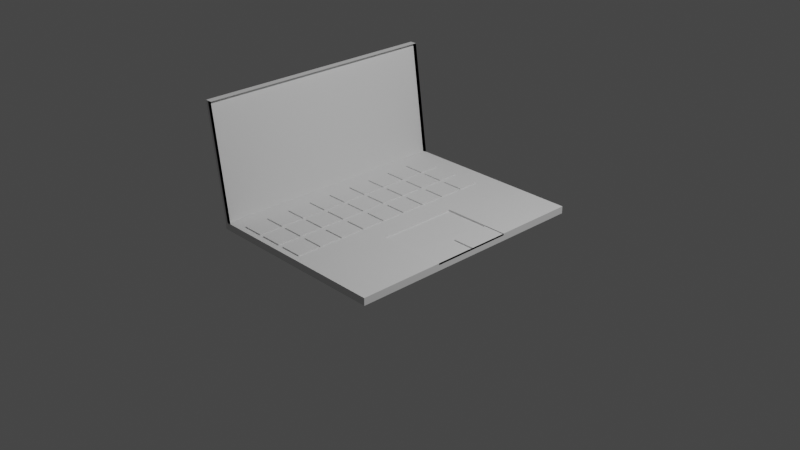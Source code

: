 # Source: zadatak.blend  (saved by Blender 3.0.42; exported with 4.5.12 LTS)
import bpy
from mathutils import Matrix  # noqa: F401  (used for matrix-valued properties, if any)

bpy.ops.wm.read_factory_settings(use_empty=True)
scene = bpy.context.scene
scene.name = 'Scene'

# ---- collections
col_collection = bpy.data.collections.new('Collection'); scene.collection.children.link(col_collection)

# ---- world
world_world = bpy.data.worlds.new('World'); scene.world = world_world
world_world.use_nodes = True; world_world.node_tree.nodes.clear()
_N = world_world.node_tree.nodes; _L = world_world.node_tree.links
n0 = _N.new('ShaderNodeOutputWorld'); n0.name = 'World Output'; n0.location = (300, 300)
n1 = _N.new('ShaderNodeBackground'); n1.name = 'Background'; n1.location = (10, 300)
n1.inputs[0].default_value = (0.05088, 0.05088, 0.05088, 1.0)
_L.new(n1.outputs[0], n0.inputs[0])
n0.is_active_output = True
world_world.color = (0.05088, 0.05088, 0.05088)
world_world.use_sun_shadow = False
world_world.sun_shadow_jitter_overblur = 0.0

# ---- cameras
cam_camera = bpy.data.cameras.new('Camera')
cam_camera.clip_end = 100.0
cam_camera.ortho_scale = 7.314

# ---- lights
light_light = bpy.data.lights.new('Light', 'POINT')
light_light.transmission_factor = 0.0
light_light.energy = 1000.0
light_light.shadow_soft_size = 0.1
light_light.shadow_maximum_resolution = 0.006
light_light.use_absolute_resolution = True

# ---- meshes
me_cube_025 = bpy.data.meshes.new('Cube.025')
me_cube_025.from_pydata([(-1.0, -1.0, -1.0), (-1.0, -1.0, 1.0), (-1.0, 1.0, -1.0), (-1.0, 1.0, 1.0), (1.0, -1.0, -1.0), (1.0, -1.0, 1.0), (1.0, 1.0, -1.0), (1.0, 1.0, 1.0), (-1.079, 1.0, -1.0), (-1.079, -1.0, -1.0), (-1.079, -1.0, 1.0), (-1.079, 1.0, 1.0), (-1.178, 1.0, -32.57), (-1.178, -1.0, -32.57), (-1.256, 1.0, -32.57), (-1.256, -1.0, -32.57), (-1.048, 1.0, -0.8266), (-1.048, -1.0, -0.8266), (-1.225, 1.0, -32.4), (-1.225, -1.0, -32.4), (1.0, -0.3169, -1.0), (1.0, 0.3396, -1.0), (0.2514, -0.3169, -1.0), (0.2516, 0.3395, -1.0), (0.2065, -0.3169, -1.0), (1.0, -0.3169, -0.5038), (1.0, 0.3396, -0.5038), (0.2514, -0.3169, -0.5038), (0.2516, 0.3395, -0.5038)], [], [(3, 2, 8, 11), (2, 3, 7, 6), (6, 7, 5, 4, 20, 21), (4, 5, 1, 0), (2, 6, 21, 23, 22, 24, 0), (7, 3, 1, 5), (9, 10, 11, 8), (0, 1, 10, 9), (1, 3, 11, 10), (8, 2, 12, 14), (12, 13, 15, 14), (9, 8, 14, 15), (0, 9, 15, 13), (13, 12, 18, 19), (16, 17, 19, 18), (0, 13, 19, 17), (12, 2, 16, 18), (2, 0, 17, 16), (0, 24, 22, 20, 4), (23, 21, 26, 28), (25, 27, 28, 26), (21, 20, 25, 26), (22, 23, 28, 27), (20, 22, 27, 25)])
_uv = me_cube_025.uv_layers.new(name='UVMap')
_uv.uv.foreach_set('vector', [0.625, 0.25, 0.375, 0.25, 0.375, 0.25, 0.625, 0.25, 0.375, 0.25, 0.625, 0.25, 0.625, 0.5, 0.375, 0.5, 0.375, 0.5, 0.625, 0.5, 0.625, 0.75, 0.375, 0.75, 0.375, 0.6646, 0.375, 0.5826, 0.375, 0.75, 0.625, 0.75, 0.625, 1.0, 0.375, 1.0, 0.125, 0.5, 0.375, 0.5, 0.375, 0.5826, 0.2814, 0.5826, 0.2814, 0.6646, 0.2758, 0.6646, 0.125, 0.75, 0.625, 0.5, 0.875, 0.5, 0.875, 0.75, 0.625, 0.75, 0.375, 0.0, 0.625, 0.0, 0.625, 0.25, 0.375, 0.25, 0.375, 1.0, 0.625, 1.0, 0.625, 1.0, 0.375, 1.0, 0.875, 0.75, 0.875, 0.5, 0.875, 0.5, 0.875, 0.75, 0.375, 0.25, 0.375, 0.25, 0.375, 0.25, 0.375, 0.25, 0.125, 0.5, 0.125, 0.75, 0.125, 0.75, 0.125, 0.5, 0.375, 0.0, 0.375, 0.25, 0.375, 0.25, 0.375, 0.0, 0.375, 1.0, 0.375, 1.0, 0.375, 1.0, 0.375, 1.0, 0.125, 0.75, 0.125, 0.5, 0.125, 0.5, 0.125, 0.75, 0.125, 0.5, 0.125, 0.75, 0.125, 0.75, 0.125, 0.5, 0.375, 1.0, 0.375, 1.0, 0.375, 1.0, 0.375, 1.0, 0.375, 0.25, 0.375, 0.25, 0.375, 0.25, 0.375, 0.25, 0.125, 0.5, 0.125, 0.75, 0.125, 0.75, 0.125, 0.5, 0.125, 0.75, 0.2758, 0.6646, 0.2814, 0.6646, 0.375, 0.6646, 0.375, 0.75, 0.2814, 0.5826, 0.375, 0.5826, 0.375, 0.5826, 0.2814, 0.5826, 0.375, 0.6646, 0.2814, 0.6646, 0.2814, 0.5826, 0.375, 0.5826, 0.375, 0.5826, 0.375, 0.6646, 0.375, 0.6646, 0.375, 0.5826, 0.2814, 0.6646, 0.2814, 0.5826, 0.2814, 0.5826, 0.2814, 0.6646, 0.375, 0.6646, 0.2814, 0.6646, 0.2814, 0.6646, 0.375, 0.6646])
me_cube_025.use_remesh_fix_poles = True
me_cube_025.use_remesh_preserve_attributes = False
me_cube_025.update()
me_cube_026 = bpy.data.meshes.new('Cube.026')
me_cube_026.from_pydata([(-1.0, -1.0, -1.0), (-1.0, -1.0, 1.0), (-1.0, 1.0, -1.0), (-1.0, 1.0, 1.0), (1.0, -1.0, -1.0), (1.0, -1.0, 1.0), (1.0, 1.0, -1.0), (1.0, 1.0, 1.0)], [], [(0, 1, 3, 2), (2, 3, 7, 6), (6, 7, 5, 4), (4, 5, 1, 0), (2, 6, 4, 0), (7, 3, 1, 5)])
_uv = me_cube_026.uv_layers.new(name='UVMap')
_uv.uv.foreach_set('vector', [0.375, 0.0, 0.625, 0.0, 0.625, 0.25, 0.375, 0.25, 0.375, 0.25, 0.625, 0.25, 0.625, 0.5, 0.375, 0.5, 0.375, 0.5, 0.625, 0.5, 0.625, 0.75, 0.375, 0.75, 0.375, 0.75, 0.625, 0.75, 0.625, 1.0, 0.375, 1.0, 0.125, 0.5, 0.375, 0.5, 0.375, 0.75, 0.125, 0.75, 0.625, 0.5, 0.875, 0.5, 0.875, 0.75, 0.625, 0.75])
me_cube_026.use_remesh_fix_poles = True
me_cube_026.use_remesh_preserve_attributes = False
me_cube_026.update()
me_cube_027 = bpy.data.meshes.new('Cube.027')
me_cube_027.from_pydata([(-1.0, -1.0, -1.0), (-1.0, -1.0, 1.0), (-1.0, 1.0, -1.0), (-1.0, 1.0, 1.0), (1.0, -1.0, -1.0), (1.0, -1.0, 1.0), (1.0, 1.0, -1.0), (1.0, 1.0, 1.0)], [], [(0, 1, 3, 2), (2, 3, 7, 6), (6, 7, 5, 4), (4, 5, 1, 0), (2, 6, 4, 0), (7, 3, 1, 5)])
_uv = me_cube_027.uv_layers.new(name='UVMap')
_uv.uv.foreach_set('vector', [0.375, 0.0, 0.625, 0.0, 0.625, 0.25, 0.375, 0.25, 0.375, 0.25, 0.625, 0.25, 0.625, 0.5, 0.375, 0.5, 0.375, 0.5, 0.625, 0.5, 0.625, 0.75, 0.375, 0.75, 0.375, 0.75, 0.625, 0.75, 0.625, 1.0, 0.375, 1.0, 0.125, 0.5, 0.375, 0.5, 0.375, 0.75, 0.125, 0.75, 0.625, 0.5, 0.875, 0.5, 0.875, 0.75, 0.625, 0.75])
me_cube_027.use_remesh_fix_poles = True
me_cube_027.use_remesh_preserve_attributes = False
me_cube_027.update()
me_cube_028 = bpy.data.meshes.new('Cube.028')
me_cube_028.from_pydata([(-1.0, -1.0, -1.0), (-1.0, -1.0, 1.0), (-1.0, 1.0, -1.0), (-1.0, 1.0, 1.0), (1.0, -1.0, -1.0), (1.0, -1.0, 1.0), (1.0, 1.0, -1.0), (1.0, 1.0, 1.0)], [], [(0, 1, 3, 2), (2, 3, 7, 6), (6, 7, 5, 4), (4, 5, 1, 0), (2, 6, 4, 0), (7, 3, 1, 5)])
_uv = me_cube_028.uv_layers.new(name='UVMap')
_uv.uv.foreach_set('vector', [0.375, 0.0, 0.625, 0.0, 0.625, 0.25, 0.375, 0.25, 0.375, 0.25, 0.625, 0.25, 0.625, 0.5, 0.375, 0.5, 0.375, 0.5, 0.625, 0.5, 0.625, 0.75, 0.375, 0.75, 0.375, 0.75, 0.625, 0.75, 0.625, 1.0, 0.375, 1.0, 0.125, 0.5, 0.375, 0.5, 0.375, 0.75, 0.125, 0.75, 0.625, 0.5, 0.875, 0.5, 0.875, 0.75, 0.625, 0.75])
me_cube_028.use_remesh_fix_poles = True
me_cube_028.use_remesh_preserve_attributes = False
me_cube_028.update()
me_cube_029 = bpy.data.meshes.new('Cube.029')
me_cube_029.from_pydata([(-1.0, -1.0, -1.0), (-1.0, -1.0, 1.0), (-1.0, 1.0, -1.0), (-1.0, 1.0, 1.0), (1.0, -1.0, -1.0), (1.0, -1.0, 1.0), (1.0, 1.0, -1.0), (1.0, 1.0, 1.0)], [], [(0, 1, 3, 2), (2, 3, 7, 6), (6, 7, 5, 4), (4, 5, 1, 0), (2, 6, 4, 0), (7, 3, 1, 5)])
_uv = me_cube_029.uv_layers.new(name='UVMap')
_uv.uv.foreach_set('vector', [0.375, 0.0, 0.625, 0.0, 0.625, 0.25, 0.375, 0.25, 0.375, 0.25, 0.625, 0.25, 0.625, 0.5, 0.375, 0.5, 0.375, 0.5, 0.625, 0.5, 0.625, 0.75, 0.375, 0.75, 0.375, 0.75, 0.625, 0.75, 0.625, 1.0, 0.375, 1.0, 0.125, 0.5, 0.375, 0.5, 0.375, 0.75, 0.125, 0.75, 0.625, 0.5, 0.875, 0.5, 0.875, 0.75, 0.625, 0.75])
me_cube_029.use_remesh_fix_poles = True
me_cube_029.use_remesh_preserve_attributes = False
me_cube_029.update()
me_cube_032 = bpy.data.meshes.new('Cube.032')
me_cube_032.from_pydata([(-1.0, -1.0, -1.0), (-1.0, -1.0, 1.0), (-1.0, 1.0, -1.0), (-1.0, 1.0, 1.0), (1.0, -1.0, -1.0), (1.0, -1.0, 1.0), (1.0, 1.0, -1.0), (1.0, 1.0, 1.0)], [], [(0, 1, 3, 2), (2, 3, 7, 6), (6, 7, 5, 4), (4, 5, 1, 0), (2, 6, 4, 0), (7, 3, 1, 5)])
_uv = me_cube_032.uv_layers.new(name='UVMap')
_uv.uv.foreach_set('vector', [0.375, 0.0, 0.625, 0.0, 0.625, 0.25, 0.375, 0.25, 0.375, 0.25, 0.625, 0.25, 0.625, 0.5, 0.375, 0.5, 0.375, 0.5, 0.625, 0.5, 0.625, 0.75, 0.375, 0.75, 0.375, 0.75, 0.625, 0.75, 0.625, 1.0, 0.375, 1.0, 0.125, 0.5, 0.375, 0.5, 0.375, 0.75, 0.125, 0.75, 0.625, 0.5, 0.875, 0.5, 0.875, 0.75, 0.625, 0.75])
me_cube_032.use_remesh_fix_poles = True
me_cube_032.use_remesh_preserve_attributes = False
me_cube_032.update()
me_cube_033 = bpy.data.meshes.new('Cube.033')
me_cube_033.from_pydata([(-1.0, -1.0, -1.0), (-1.0, -1.0, 1.0), (-1.0, 1.0, -1.0), (-1.0, 1.0, 1.0), (1.0, -1.0, -1.0), (1.0, -1.0, 1.0), (1.0, 1.0, -1.0), (1.0, 1.0, 1.0)], [], [(0, 1, 3, 2), (2, 3, 7, 6), (6, 7, 5, 4), (4, 5, 1, 0), (2, 6, 4, 0), (7, 3, 1, 5)])
_uv = me_cube_033.uv_layers.new(name='UVMap')
_uv.uv.foreach_set('vector', [0.375, 0.0, 0.625, 0.0, 0.625, 0.25, 0.375, 0.25, 0.375, 0.25, 0.625, 0.25, 0.625, 0.5, 0.375, 0.5, 0.375, 0.5, 0.625, 0.5, 0.625, 0.75, 0.375, 0.75, 0.375, 0.75, 0.625, 0.75, 0.625, 1.0, 0.375, 1.0, 0.125, 0.5, 0.375, 0.5, 0.375, 0.75, 0.125, 0.75, 0.625, 0.5, 0.875, 0.5, 0.875, 0.75, 0.625, 0.75])
me_cube_033.use_remesh_fix_poles = True
me_cube_033.use_remesh_preserve_attributes = False
me_cube_033.update()
me_cube_034 = bpy.data.meshes.new('Cube.034')
me_cube_034.from_pydata([(-1.0, -1.0, -1.0), (-1.0, -1.0, 1.0), (-1.0, 1.0, -1.0), (-1.0, 1.0, 1.0), (1.0, -1.0, -1.0), (1.0, -1.0, 1.0), (1.0, 1.0, -1.0), (1.0, 1.0, 1.0)], [], [(0, 1, 3, 2), (2, 3, 7, 6), (6, 7, 5, 4), (4, 5, 1, 0), (2, 6, 4, 0), (7, 3, 1, 5)])
_uv = me_cube_034.uv_layers.new(name='UVMap')
_uv.uv.foreach_set('vector', [0.375, 0.0, 0.625, 0.0, 0.625, 0.25, 0.375, 0.25, 0.375, 0.25, 0.625, 0.25, 0.625, 0.5, 0.375, 0.5, 0.375, 0.5, 0.625, 0.5, 0.625, 0.75, 0.375, 0.75, 0.375, 0.75, 0.625, 0.75, 0.625, 1.0, 0.375, 1.0, 0.125, 0.5, 0.375, 0.5, 0.375, 0.75, 0.125, 0.75, 0.625, 0.5, 0.875, 0.5, 0.875, 0.75, 0.625, 0.75])
me_cube_034.use_remesh_fix_poles = True
me_cube_034.use_remesh_preserve_attributes = False
me_cube_034.update()
me_cube_035 = bpy.data.meshes.new('Cube.035')
me_cube_035.from_pydata([(-1.0, -1.0, -1.0), (-1.0, -1.0, 1.0), (-1.0, 1.0, -1.0), (-1.0, 1.0, 1.0), (1.0, -1.0, -1.0), (1.0, -1.0, 1.0), (1.0, 1.0, -1.0), (1.0, 1.0, 1.0)], [], [(0, 1, 3, 2), (2, 3, 7, 6), (6, 7, 5, 4), (4, 5, 1, 0), (2, 6, 4, 0), (7, 3, 1, 5)])
_uv = me_cube_035.uv_layers.new(name='UVMap')
_uv.uv.foreach_set('vector', [0.375, 0.0, 0.625, 0.0, 0.625, 0.25, 0.375, 0.25, 0.375, 0.25, 0.625, 0.25, 0.625, 0.5, 0.375, 0.5, 0.375, 0.5, 0.625, 0.5, 0.625, 0.75, 0.375, 0.75, 0.375, 0.75, 0.625, 0.75, 0.625, 1.0, 0.375, 1.0, 0.125, 0.5, 0.375, 0.5, 0.375, 0.75, 0.125, 0.75, 0.625, 0.5, 0.875, 0.5, 0.875, 0.75, 0.625, 0.75])
me_cube_035.use_remesh_fix_poles = True
me_cube_035.use_remesh_preserve_attributes = False
me_cube_035.update()
me_cube_036 = bpy.data.meshes.new('Cube.036')
me_cube_036.from_pydata([(-1.0, -1.0, -1.0), (-1.0, -1.0, 1.0), (-1.0, 1.0, -1.0), (-1.0, 1.0, 1.0), (1.0, -1.0, -1.0), (1.0, -1.0, 1.0), (1.0, 1.0, -1.0), (1.0, 1.0, 1.0)], [], [(0, 1, 3, 2), (2, 3, 7, 6), (6, 7, 5, 4), (4, 5, 1, 0), (2, 6, 4, 0), (7, 3, 1, 5)])
_uv = me_cube_036.uv_layers.new(name='UVMap')
_uv.uv.foreach_set('vector', [0.375, 0.0, 0.625, 0.0, 0.625, 0.25, 0.375, 0.25, 0.375, 0.25, 0.625, 0.25, 0.625, 0.5, 0.375, 0.5, 0.375, 0.5, 0.625, 0.5, 0.625, 0.75, 0.375, 0.75, 0.375, 0.75, 0.625, 0.75, 0.625, 1.0, 0.375, 1.0, 0.125, 0.5, 0.375, 0.5, 0.375, 0.75, 0.125, 0.75, 0.625, 0.5, 0.875, 0.5, 0.875, 0.75, 0.625, 0.75])
me_cube_036.use_remesh_fix_poles = True
me_cube_036.use_remesh_preserve_attributes = False
me_cube_036.update()
me_cube_037 = bpy.data.meshes.new('Cube.037')
me_cube_037.from_pydata([(-1.0, -1.0, -1.0), (-1.0, -1.0, 1.0), (-1.0, 1.0, -1.0), (-1.0, 1.0, 1.0), (1.0, -1.0, -1.0), (1.0, -1.0, 1.0), (1.0, 1.0, -1.0), (1.0, 1.0, 1.0)], [], [(0, 1, 3, 2), (2, 3, 7, 6), (6, 7, 5, 4), (4, 5, 1, 0), (2, 6, 4, 0), (7, 3, 1, 5)])
_uv = me_cube_037.uv_layers.new(name='UVMap')
_uv.uv.foreach_set('vector', [0.375, 0.0, 0.625, 0.0, 0.625, 0.25, 0.375, 0.25, 0.375, 0.25, 0.625, 0.25, 0.625, 0.5, 0.375, 0.5, 0.375, 0.5, 0.625, 0.5, 0.625, 0.75, 0.375, 0.75, 0.375, 0.75, 0.625, 0.75, 0.625, 1.0, 0.375, 1.0, 0.125, 0.5, 0.375, 0.5, 0.375, 0.75, 0.125, 0.75, 0.625, 0.5, 0.875, 0.5, 0.875, 0.75, 0.625, 0.75])
me_cube_037.use_remesh_fix_poles = True
me_cube_037.use_remesh_preserve_attributes = False
me_cube_037.update()
me_cube_038 = bpy.data.meshes.new('Cube.038')
me_cube_038.from_pydata([(-1.0, -1.0, -1.0), (-1.0, -1.0, 1.0), (-1.0, 1.0, -1.0), (-1.0, 1.0, 1.0), (1.0, -1.0, -1.0), (1.0, -1.0, 1.0), (1.0, 1.0, -1.0), (1.0, 1.0, 1.0)], [], [(0, 1, 3, 2), (2, 3, 7, 6), (6, 7, 5, 4), (4, 5, 1, 0), (2, 6, 4, 0), (7, 3, 1, 5)])
_uv = me_cube_038.uv_layers.new(name='UVMap')
_uv.uv.foreach_set('vector', [0.375, 0.0, 0.625, 0.0, 0.625, 0.25, 0.375, 0.25, 0.375, 0.25, 0.625, 0.25, 0.625, 0.5, 0.375, 0.5, 0.375, 0.5, 0.625, 0.5, 0.625, 0.75, 0.375, 0.75, 0.375, 0.75, 0.625, 0.75, 0.625, 1.0, 0.375, 1.0, 0.125, 0.5, 0.375, 0.5, 0.375, 0.75, 0.125, 0.75, 0.625, 0.5, 0.875, 0.5, 0.875, 0.75, 0.625, 0.75])
me_cube_038.use_remesh_fix_poles = True
me_cube_038.use_remesh_preserve_attributes = False
me_cube_038.update()
me_cube_039 = bpy.data.meshes.new('Cube.039')
me_cube_039.from_pydata([(-1.0, -1.0, -1.0), (-1.0, -1.0, 1.0), (-1.0, 1.0, -1.0), (-1.0, 1.0, 1.0), (1.0, -1.0, -1.0), (1.0, -1.0, 1.0), (1.0, 1.0, -1.0), (1.0, 1.0, 1.0)], [], [(0, 1, 3, 2), (2, 3, 7, 6), (6, 7, 5, 4), (4, 5, 1, 0), (2, 6, 4, 0), (7, 3, 1, 5)])
_uv = me_cube_039.uv_layers.new(name='UVMap')
_uv.uv.foreach_set('vector', [0.375, 0.0, 0.625, 0.0, 0.625, 0.25, 0.375, 0.25, 0.375, 0.25, 0.625, 0.25, 0.625, 0.5, 0.375, 0.5, 0.375, 0.5, 0.625, 0.5, 0.625, 0.75, 0.375, 0.75, 0.375, 0.75, 0.625, 0.75, 0.625, 1.0, 0.375, 1.0, 0.125, 0.5, 0.375, 0.5, 0.375, 0.75, 0.125, 0.75, 0.625, 0.5, 0.875, 0.5, 0.875, 0.75, 0.625, 0.75])
me_cube_039.use_remesh_fix_poles = True
me_cube_039.use_remesh_preserve_attributes = False
me_cube_039.update()
me_cube_040 = bpy.data.meshes.new('Cube.040')
me_cube_040.from_pydata([(-1.0, -1.0, -1.0), (-1.0, -1.0, 1.0), (-1.0, 1.0, -1.0), (-1.0, 1.0, 1.0), (1.0, -1.0, -1.0), (1.0, -1.0, 1.0), (1.0, 1.0, -1.0), (1.0, 1.0, 1.0)], [], [(0, 1, 3, 2), (2, 3, 7, 6), (6, 7, 5, 4), (4, 5, 1, 0), (2, 6, 4, 0), (7, 3, 1, 5)])
_uv = me_cube_040.uv_layers.new(name='UVMap')
_uv.uv.foreach_set('vector', [0.375, 0.0, 0.625, 0.0, 0.625, 0.25, 0.375, 0.25, 0.375, 0.25, 0.625, 0.25, 0.625, 0.5, 0.375, 0.5, 0.375, 0.5, 0.625, 0.5, 0.625, 0.75, 0.375, 0.75, 0.375, 0.75, 0.625, 0.75, 0.625, 1.0, 0.375, 1.0, 0.125, 0.5, 0.375, 0.5, 0.375, 0.75, 0.125, 0.75, 0.625, 0.5, 0.875, 0.5, 0.875, 0.75, 0.625, 0.75])
me_cube_040.use_remesh_fix_poles = True
me_cube_040.use_remesh_preserve_attributes = False
me_cube_040.update()
me_cube_041 = bpy.data.meshes.new('Cube.041')
me_cube_041.from_pydata([(-1.0, -1.0, -1.0), (-1.0, -1.0, 1.0), (-1.0, 1.0, -1.0), (-1.0, 1.0, 1.0), (1.0, -1.0, -1.0), (1.0, -1.0, 1.0), (1.0, 1.0, -1.0), (1.0, 1.0, 1.0)], [], [(0, 1, 3, 2), (2, 3, 7, 6), (6, 7, 5, 4), (4, 5, 1, 0), (2, 6, 4, 0), (7, 3, 1, 5)])
_uv = me_cube_041.uv_layers.new(name='UVMap')
_uv.uv.foreach_set('vector', [0.375, 0.0, 0.625, 0.0, 0.625, 0.25, 0.375, 0.25, 0.375, 0.25, 0.625, 0.25, 0.625, 0.5, 0.375, 0.5, 0.375, 0.5, 0.625, 0.5, 0.625, 0.75, 0.375, 0.75, 0.375, 0.75, 0.625, 0.75, 0.625, 1.0, 0.375, 1.0, 0.125, 0.5, 0.375, 0.5, 0.375, 0.75, 0.125, 0.75, 0.625, 0.5, 0.875, 0.5, 0.875, 0.75, 0.625, 0.75])
me_cube_041.use_remesh_fix_poles = True
me_cube_041.use_remesh_preserve_attributes = False
me_cube_041.update()
me_cube_042 = bpy.data.meshes.new('Cube.042')
me_cube_042.from_pydata([(-1.0, -1.0, -1.0), (-1.0, -1.0, 1.0), (-1.0, 1.0, -1.0), (-1.0, 1.0, 1.0), (1.0, -1.0, -1.0), (1.0, -1.0, 1.0), (1.0, 1.0, -1.0), (1.0, 1.0, 1.0)], [], [(0, 1, 3, 2), (2, 3, 7, 6), (6, 7, 5, 4), (4, 5, 1, 0), (2, 6, 4, 0), (7, 3, 1, 5)])
_uv = me_cube_042.uv_layers.new(name='UVMap')
_uv.uv.foreach_set('vector', [0.375, 0.0, 0.625, 0.0, 0.625, 0.25, 0.375, 0.25, 0.375, 0.25, 0.625, 0.25, 0.625, 0.5, 0.375, 0.5, 0.375, 0.5, 0.625, 0.5, 0.625, 0.75, 0.375, 0.75, 0.375, 0.75, 0.625, 0.75, 0.625, 1.0, 0.375, 1.0, 0.125, 0.5, 0.375, 0.5, 0.375, 0.75, 0.125, 0.75, 0.625, 0.5, 0.875, 0.5, 0.875, 0.75, 0.625, 0.75])
me_cube_042.use_remesh_fix_poles = True
me_cube_042.use_remesh_preserve_attributes = False
me_cube_042.update()
me_cube_043 = bpy.data.meshes.new('Cube.043')
me_cube_043.from_pydata([(-1.0, -1.0, -1.0), (-1.0, -1.0, 1.0), (-1.0, 1.0, -1.0), (-1.0, 1.0, 1.0), (1.0, -1.0, -1.0), (1.0, -1.0, 1.0), (1.0, 1.0, -1.0), (1.0, 1.0, 1.0)], [], [(0, 1, 3, 2), (2, 3, 7, 6), (6, 7, 5, 4), (4, 5, 1, 0), (2, 6, 4, 0), (7, 3, 1, 5)])
_uv = me_cube_043.uv_layers.new(name='UVMap')
_uv.uv.foreach_set('vector', [0.375, 0.0, 0.625, 0.0, 0.625, 0.25, 0.375, 0.25, 0.375, 0.25, 0.625, 0.25, 0.625, 0.5, 0.375, 0.5, 0.375, 0.5, 0.625, 0.5, 0.625, 0.75, 0.375, 0.75, 0.375, 0.75, 0.625, 0.75, 0.625, 1.0, 0.375, 1.0, 0.125, 0.5, 0.375, 0.5, 0.375, 0.75, 0.125, 0.75, 0.625, 0.5, 0.875, 0.5, 0.875, 0.75, 0.625, 0.75])
me_cube_043.use_remesh_fix_poles = True
me_cube_043.use_remesh_preserve_attributes = False
me_cube_043.update()
me_cube_044 = bpy.data.meshes.new('Cube.044')
me_cube_044.from_pydata([(-1.0, -1.0, -1.0), (-1.0, -1.0, 1.0), (-1.0, 1.0, -1.0), (-1.0, 1.0, 1.0), (1.0, -1.0, -1.0), (1.0, -1.0, 1.0), (1.0, 1.0, -1.0), (1.0, 1.0, 1.0)], [], [(0, 1, 3, 2), (2, 3, 7, 6), (6, 7, 5, 4), (4, 5, 1, 0), (2, 6, 4, 0), (7, 3, 1, 5)])
_uv = me_cube_044.uv_layers.new(name='UVMap')
_uv.uv.foreach_set('vector', [0.375, 0.0, 0.625, 0.0, 0.625, 0.25, 0.375, 0.25, 0.375, 0.25, 0.625, 0.25, 0.625, 0.5, 0.375, 0.5, 0.375, 0.5, 0.625, 0.5, 0.625, 0.75, 0.375, 0.75, 0.375, 0.75, 0.625, 0.75, 0.625, 1.0, 0.375, 1.0, 0.125, 0.5, 0.375, 0.5, 0.375, 0.75, 0.125, 0.75, 0.625, 0.5, 0.875, 0.5, 0.875, 0.75, 0.625, 0.75])
me_cube_044.use_remesh_fix_poles = True
me_cube_044.use_remesh_preserve_attributes = False
me_cube_044.update()
me_cube_045 = bpy.data.meshes.new('Cube.045')
me_cube_045.from_pydata([(-1.0, -1.0, -1.0), (-1.0, -1.0, 1.0), (-1.0, 1.0, -1.0), (-1.0, 1.0, 1.0), (1.0, -1.0, -1.0), (1.0, -1.0, 1.0), (1.0, 1.0, -1.0), (1.0, 1.0, 1.0)], [], [(0, 1, 3, 2), (2, 3, 7, 6), (6, 7, 5, 4), (4, 5, 1, 0), (2, 6, 4, 0), (7, 3, 1, 5)])
_uv = me_cube_045.uv_layers.new(name='UVMap')
_uv.uv.foreach_set('vector', [0.375, 0.0, 0.625, 0.0, 0.625, 0.25, 0.375, 0.25, 0.375, 0.25, 0.625, 0.25, 0.625, 0.5, 0.375, 0.5, 0.375, 0.5, 0.625, 0.5, 0.625, 0.75, 0.375, 0.75, 0.375, 0.75, 0.625, 0.75, 0.625, 1.0, 0.375, 1.0, 0.125, 0.5, 0.375, 0.5, 0.375, 0.75, 0.125, 0.75, 0.625, 0.5, 0.875, 0.5, 0.875, 0.75, 0.625, 0.75])
me_cube_045.use_remesh_fix_poles = True
me_cube_045.use_remesh_preserve_attributes = False
me_cube_045.update()
me_cube_046 = bpy.data.meshes.new('Cube.046')
me_cube_046.from_pydata([(-1.0, -1.0, -1.0), (-1.0, -1.0, 1.0), (-1.0, 1.0, -1.0), (-1.0, 1.0, 1.0), (1.0, -1.0, -1.0), (1.0, -1.0, 1.0), (1.0, 1.0, -1.0), (1.0, 1.0, 1.0)], [], [(0, 1, 3, 2), (2, 3, 7, 6), (6, 7, 5, 4), (4, 5, 1, 0), (2, 6, 4, 0), (7, 3, 1, 5)])
_uv = me_cube_046.uv_layers.new(name='UVMap')
_uv.uv.foreach_set('vector', [0.375, 0.0, 0.625, 0.0, 0.625, 0.25, 0.375, 0.25, 0.375, 0.25, 0.625, 0.25, 0.625, 0.5, 0.375, 0.5, 0.375, 0.5, 0.625, 0.5, 0.625, 0.75, 0.375, 0.75, 0.375, 0.75, 0.625, 0.75, 0.625, 1.0, 0.375, 1.0, 0.125, 0.5, 0.375, 0.5, 0.375, 0.75, 0.125, 0.75, 0.625, 0.5, 0.875, 0.5, 0.875, 0.75, 0.625, 0.75])
me_cube_046.use_remesh_fix_poles = True
me_cube_046.use_remesh_preserve_attributes = False
me_cube_046.update()
me_cube_047 = bpy.data.meshes.new('Cube.047')
me_cube_047.from_pydata([(-1.0, -1.0, -1.0), (-1.0, -1.0, 1.0), (-1.0, 1.0, -1.0), (-1.0, 1.0, 1.0), (1.0, -1.0, -1.0), (1.0, -1.0, 1.0), (1.0, 1.0, -1.0), (1.0, 1.0, 1.0)], [], [(0, 1, 3, 2), (2, 3, 7, 6), (6, 7, 5, 4), (4, 5, 1, 0), (2, 6, 4, 0), (7, 3, 1, 5)])
_uv = me_cube_047.uv_layers.new(name='UVMap')
_uv.uv.foreach_set('vector', [0.375, 0.0, 0.625, 0.0, 0.625, 0.25, 0.375, 0.25, 0.375, 0.25, 0.625, 0.25, 0.625, 0.5, 0.375, 0.5, 0.375, 0.5, 0.625, 0.5, 0.625, 0.75, 0.375, 0.75, 0.375, 0.75, 0.625, 0.75, 0.625, 1.0, 0.375, 1.0, 0.125, 0.5, 0.375, 0.5, 0.375, 0.75, 0.125, 0.75, 0.625, 0.5, 0.875, 0.5, 0.875, 0.75, 0.625, 0.75])
me_cube_047.use_remesh_fix_poles = True
me_cube_047.use_remesh_preserve_attributes = False
me_cube_047.update()
me_cube_048 = bpy.data.meshes.new('Cube.048')
me_cube_048.from_pydata([(-1.0, -1.0, -1.0), (-1.0, -1.0, 1.0), (-1.0, 1.0, -1.0), (-1.0, 1.0, 1.0), (1.0, -1.0, -1.0), (1.0, -1.0, 1.0), (1.0, 1.0, -1.0), (1.0, 1.0, 1.0)], [], [(0, 1, 3, 2), (2, 3, 7, 6), (6, 7, 5, 4), (4, 5, 1, 0), (2, 6, 4, 0), (7, 3, 1, 5)])
_uv = me_cube_048.uv_layers.new(name='UVMap')
_uv.uv.foreach_set('vector', [0.375, 0.0, 0.625, 0.0, 0.625, 0.25, 0.375, 0.25, 0.375, 0.25, 0.625, 0.25, 0.625, 0.5, 0.375, 0.5, 0.375, 0.5, 0.625, 0.5, 0.625, 0.75, 0.375, 0.75, 0.375, 0.75, 0.625, 0.75, 0.625, 1.0, 0.375, 1.0, 0.125, 0.5, 0.375, 0.5, 0.375, 0.75, 0.125, 0.75, 0.625, 0.5, 0.875, 0.5, 0.875, 0.75, 0.625, 0.75])
me_cube_048.use_remesh_fix_poles = True
me_cube_048.use_remesh_preserve_attributes = False
me_cube_048.update()
me_cube_049 = bpy.data.meshes.new('Cube.049')
me_cube_049.from_pydata([(-1.0, -1.0, -1.0), (-1.0, -1.0, 1.0), (-1.0, 1.0, -1.0), (-1.0, 1.0, 1.0), (1.0, -1.0, -1.0), (1.0, -1.0, 1.0), (1.0, 1.0, -1.0), (1.0, 1.0, 1.0)], [], [(0, 1, 3, 2), (2, 3, 7, 6), (6, 7, 5, 4), (4, 5, 1, 0), (2, 6, 4, 0), (7, 3, 1, 5)])
_uv = me_cube_049.uv_layers.new(name='UVMap')
_uv.uv.foreach_set('vector', [0.375, 0.0, 0.625, 0.0, 0.625, 0.25, 0.375, 0.25, 0.375, 0.25, 0.625, 0.25, 0.625, 0.5, 0.375, 0.5, 0.375, 0.5, 0.625, 0.5, 0.625, 0.75, 0.375, 0.75, 0.375, 0.75, 0.625, 0.75, 0.625, 1.0, 0.375, 1.0, 0.125, 0.5, 0.375, 0.5, 0.375, 0.75, 0.125, 0.75, 0.625, 0.5, 0.875, 0.5, 0.875, 0.75, 0.625, 0.75])
me_cube_049.use_remesh_fix_poles = True
me_cube_049.use_remesh_preserve_attributes = False
me_cube_049.update()
me_cube_050 = bpy.data.meshes.new('Cube.050')
me_cube_050.from_pydata([(-1.0, -1.0, -1.0), (-1.0, -1.0, 1.0), (-1.0, 1.0, -1.0), (-1.0, 1.0, 1.0), (1.0, -1.0, -1.0), (1.0, -1.0, 1.0), (1.0, 1.0, -1.0), (1.0, 1.0, 1.0)], [], [(0, 1, 3, 2), (2, 3, 7, 6), (6, 7, 5, 4), (4, 5, 1, 0), (2, 6, 4, 0), (7, 3, 1, 5)])
_uv = me_cube_050.uv_layers.new(name='UVMap')
_uv.uv.foreach_set('vector', [0.375, 0.0, 0.625, 0.0, 0.625, 0.25, 0.375, 0.25, 0.375, 0.25, 0.625, 0.25, 0.625, 0.5, 0.375, 0.5, 0.375, 0.5, 0.625, 0.5, 0.625, 0.75, 0.375, 0.75, 0.375, 0.75, 0.625, 0.75, 0.625, 1.0, 0.375, 1.0, 0.125, 0.5, 0.375, 0.5, 0.375, 0.75, 0.125, 0.75, 0.625, 0.5, 0.875, 0.5, 0.875, 0.75, 0.625, 0.75])
me_cube_050.use_remesh_fix_poles = True
me_cube_050.use_remesh_preserve_attributes = False
me_cube_050.update()
me_cube_051 = bpy.data.meshes.new('Cube.051')
me_cube_051.from_pydata([(-1.0, -1.0, -1.0), (-1.0, -1.0, 1.0), (-1.0, 1.0, -1.0), (-1.0, 1.0, 1.0), (1.0, -1.0, -1.0), (1.0, -1.0, 1.0), (1.0, 1.0, -1.0), (1.0, 1.0, 1.0)], [], [(0, 1, 3, 2), (2, 3, 7, 6), (6, 7, 5, 4), (4, 5, 1, 0), (2, 6, 4, 0), (7, 3, 1, 5)])
_uv = me_cube_051.uv_layers.new(name='UVMap')
_uv.uv.foreach_set('vector', [0.375, 0.0, 0.625, 0.0, 0.625, 0.25, 0.375, 0.25, 0.375, 0.25, 0.625, 0.25, 0.625, 0.5, 0.375, 0.5, 0.375, 0.5, 0.625, 0.5, 0.625, 0.75, 0.375, 0.75, 0.375, 0.75, 0.625, 0.75, 0.625, 1.0, 0.375, 1.0, 0.125, 0.5, 0.375, 0.5, 0.375, 0.75, 0.125, 0.75, 0.625, 0.5, 0.875, 0.5, 0.875, 0.75, 0.625, 0.75])
me_cube_051.use_remesh_fix_poles = True
me_cube_051.use_remesh_preserve_attributes = False
me_cube_051.update()
me_cube_052 = bpy.data.meshes.new('Cube.052')
me_cube_052.from_pydata([(-1.0, -1.0, -1.0), (-1.0, -1.0, 1.0), (-1.0, 1.0, -1.0), (-1.0, 1.0, 1.0), (1.0, -1.0, -1.0), (1.0, -1.0, 1.0), (1.0, 1.0, -1.0), (1.0, 1.0, 1.0)], [], [(0, 1, 3, 2), (2, 3, 7, 6), (6, 7, 5, 4), (4, 5, 1, 0), (2, 6, 4, 0), (7, 3, 1, 5)])
_uv = me_cube_052.uv_layers.new(name='UVMap')
_uv.uv.foreach_set('vector', [0.375, 0.0, 0.625, 0.0, 0.625, 0.25, 0.375, 0.25, 0.375, 0.25, 0.625, 0.25, 0.625, 0.5, 0.375, 0.5, 0.375, 0.5, 0.625, 0.5, 0.625, 0.75, 0.375, 0.75, 0.375, 0.75, 0.625, 0.75, 0.625, 1.0, 0.375, 1.0, 0.125, 0.5, 0.375, 0.5, 0.375, 0.75, 0.125, 0.75, 0.625, 0.5, 0.875, 0.5, 0.875, 0.75, 0.625, 0.75])
me_cube_052.use_remesh_fix_poles = True
me_cube_052.use_remesh_preserve_attributes = False
me_cube_052.update()
me_cube_053 = bpy.data.meshes.new('Cube.053')
me_cube_053.from_pydata([(-1.0, -1.0, -1.0), (-1.0, -1.0, 1.0), (-1.0, 1.0, -1.0), (-1.0, 1.0, 1.0), (1.0, -1.0, -1.0), (1.0, -1.0, 1.0), (1.0, 1.0, -1.0), (1.0, 1.0, 1.0)], [], [(0, 1, 3, 2), (2, 3, 7, 6), (6, 7, 5, 4), (4, 5, 1, 0), (2, 6, 4, 0), (7, 3, 1, 5)])
_uv = me_cube_053.uv_layers.new(name='UVMap')
_uv.uv.foreach_set('vector', [0.375, 0.0, 0.625, 0.0, 0.625, 0.25, 0.375, 0.25, 0.375, 0.25, 0.625, 0.25, 0.625, 0.5, 0.375, 0.5, 0.375, 0.5, 0.625, 0.5, 0.625, 0.75, 0.375, 0.75, 0.375, 0.75, 0.625, 0.75, 0.625, 1.0, 0.375, 1.0, 0.125, 0.5, 0.375, 0.5, 0.375, 0.75, 0.125, 0.75, 0.625, 0.5, 0.875, 0.5, 0.875, 0.75, 0.625, 0.75])
me_cube_053.use_remesh_fix_poles = True
me_cube_053.use_remesh_preserve_attributes = False
me_cube_053.update()
me_cube_054 = bpy.data.meshes.new('Cube.054')
me_cube_054.from_pydata([(-1.0, -1.0, -1.0), (-1.0, -1.0, 1.0), (-1.0, 1.0, -1.0), (-1.0, 1.0, 1.0), (1.0, -1.0, -1.0), (1.0, -1.0, 1.0), (1.0, 1.0, -1.0), (1.0, 1.0, 1.0)], [], [(0, 1, 3, 2), (2, 3, 7, 6), (6, 7, 5, 4), (4, 5, 1, 0), (2, 6, 4, 0), (7, 3, 1, 5)])
_uv = me_cube_054.uv_layers.new(name='UVMap')
_uv.uv.foreach_set('vector', [0.375, 0.0, 0.625, 0.0, 0.625, 0.25, 0.375, 0.25, 0.375, 0.25, 0.625, 0.25, 0.625, 0.5, 0.375, 0.5, 0.375, 0.5, 0.625, 0.5, 0.625, 0.75, 0.375, 0.75, 0.375, 0.75, 0.625, 0.75, 0.625, 1.0, 0.375, 1.0, 0.125, 0.5, 0.375, 0.5, 0.375, 0.75, 0.125, 0.75, 0.625, 0.5, 0.875, 0.5, 0.875, 0.75, 0.625, 0.75])
me_cube_054.use_remesh_fix_poles = True
me_cube_054.use_remesh_preserve_attributes = False
me_cube_054.update()
me_cube_055 = bpy.data.meshes.new('Cube.055')
me_cube_055.from_pydata([(-1.0, -1.0, -1.0), (-1.0, -1.0, 1.0), (-1.0, 1.0, -1.0), (-1.0, 1.0, 1.0), (1.0, -1.0, -1.0), (1.0, -1.0, 1.0), (1.0, 1.0, -1.0), (1.0, 1.0, 1.0)], [], [(0, 1, 3, 2), (2, 3, 7, 6), (6, 7, 5, 4), (4, 5, 1, 0), (2, 6, 4, 0), (7, 3, 1, 5)])
_uv = me_cube_055.uv_layers.new(name='UVMap')
_uv.uv.foreach_set('vector', [0.375, 0.0, 0.625, 0.0, 0.625, 0.25, 0.375, 0.25, 0.375, 0.25, 0.625, 0.25, 0.625, 0.5, 0.375, 0.5, 0.375, 0.5, 0.625, 0.5, 0.625, 0.75, 0.375, 0.75, 0.375, 0.75, 0.625, 0.75, 0.625, 1.0, 0.375, 1.0, 0.125, 0.5, 0.375, 0.5, 0.375, 0.75, 0.125, 0.75, 0.625, 0.5, 0.875, 0.5, 0.875, 0.75, 0.625, 0.75])
me_cube_055.use_remesh_fix_poles = True
me_cube_055.use_remesh_preserve_attributes = False
me_cube_055.update()
me_cube_056 = bpy.data.meshes.new('Cube.056')
me_cube_056.from_pydata([(-1.0, -1.0, -1.0), (-1.0, -1.0, 1.0), (-1.0, 1.0, -1.0), (-1.0, 1.0, 1.0), (1.0, -1.0, -1.0), (1.0, -1.0, 1.0), (1.0, 1.0, -1.0), (1.0, 1.0, 1.0)], [], [(0, 1, 3, 2), (2, 3, 7, 6), (6, 7, 5, 4), (4, 5, 1, 0), (2, 6, 4, 0), (7, 3, 1, 5)])
_uv = me_cube_056.uv_layers.new(name='UVMap')
_uv.uv.foreach_set('vector', [0.375, 0.0, 0.625, 0.0, 0.625, 0.25, 0.375, 0.25, 0.375, 0.25, 0.625, 0.25, 0.625, 0.5, 0.375, 0.5, 0.375, 0.5, 0.625, 0.5, 0.625, 0.75, 0.375, 0.75, 0.375, 0.75, 0.625, 0.75, 0.625, 1.0, 0.375, 1.0, 0.125, 0.5, 0.375, 0.5, 0.375, 0.75, 0.125, 0.75, 0.625, 0.5, 0.875, 0.5, 0.875, 0.75, 0.625, 0.75])
me_cube_056.use_remesh_fix_poles = True
me_cube_056.use_remesh_preserve_attributes = False
me_cube_056.update()

# ---- objects
ob_light = bpy.data.objects.new('Light', light_light)
ob_camera = bpy.data.objects.new('Camera', cam_camera)
ob_cube = bpy.data.objects.new('Cube', me_cube_025)
ob_cube_001 = bpy.data.objects.new('Cube.001', me_cube_026)
ob_cube_002 = bpy.data.objects.new('Cube.002', me_cube_027)
ob_cube_003 = bpy.data.objects.new('Cube.003', me_cube_028)
ob_cube_004 = bpy.data.objects.new('Cube.004', me_cube_029)
ob_cube_005 = bpy.data.objects.new('Cube.005', me_cube_032)
ob_cube_006 = bpy.data.objects.new('Cube.006', me_cube_033)
ob_cube_007 = bpy.data.objects.new('Cube.007', me_cube_034)
ob_cube_008 = bpy.data.objects.new('Cube.008', me_cube_035)
ob_cube_009 = bpy.data.objects.new('Cube.009', me_cube_036)
ob_cube_010 = bpy.data.objects.new('Cube.010', me_cube_037)
ob_cube_011 = bpy.data.objects.new('Cube.011', me_cube_038)
ob_cube_012 = bpy.data.objects.new('Cube.012', me_cube_039)
ob_cube_013 = bpy.data.objects.new('Cube.013', me_cube_040)
ob_cube_014 = bpy.data.objects.new('Cube.014', me_cube_041)
ob_cube_015 = bpy.data.objects.new('Cube.015', me_cube_042)
ob_cube_016 = bpy.data.objects.new('Cube.016', me_cube_043)
ob_cube_017 = bpy.data.objects.new('Cube.017', me_cube_044)
ob_cube_018 = bpy.data.objects.new('Cube.018', me_cube_045)
ob_cube_019 = bpy.data.objects.new('Cube.019', me_cube_046)
ob_cube_020 = bpy.data.objects.new('Cube.020', me_cube_047)
ob_cube_021 = bpy.data.objects.new('Cube.021', me_cube_048)
ob_cube_022 = bpy.data.objects.new('Cube.022', me_cube_049)
ob_cube_023 = bpy.data.objects.new('Cube.023', me_cube_050)
ob_cube_024 = bpy.data.objects.new('Cube.024', me_cube_051)
ob_cube_025 = bpy.data.objects.new('Cube.025', me_cube_052)
ob_cube_026 = bpy.data.objects.new('Cube.026', me_cube_053)
ob_cube_027 = bpy.data.objects.new('Cube.027', me_cube_054)
ob_cube_028 = bpy.data.objects.new('Cube.028', me_cube_055)
ob_cube_029 = bpy.data.objects.new('Cube.029', me_cube_056)

# ---- transforms, parenting, visibility, modifiers, constraints
ob_light.location = (4.076, 1.005, 5.904)
ob_light.rotation_euler = (0.6503, 0.05522, 1.866)
ob_light.lock_rotations_4d = False
ob_light.empty_display_type = 'ARROWS'
ob_light.color = (0.0, 0.0, 0.0, 0.0)
ob_light.lineart.crease_threshold = 0.0
ob_camera.location = (7.359, -6.926, 4.958)
ob_camera.rotation_euler = (1.109, 0.0, 0.8149)
ob_camera.lock_rotations_4d = False
ob_camera.empty_display_type = 'ARROWS'
ob_camera.color = (0.0, 0.0, 0.0, 0.0)
ob_camera.display_type = 'WIRE'
ob_camera.lineart.crease_threshold = 0.0
ob_cube.location = (0.0, 0.0, 0.0)
ob_cube.scale = (1.0, 1.363, -0.03937)
ob_cube_001.location = (-0.7199, -1.175, 0.02977)
ob_cube_001.scale = (-0.12, 0.1205, 0.02238)
ob_cube_002.location = (-0.7199, -0.9067, 0.02977)
ob_cube_002.scale = (-0.1176, 0.1205, 0.02238)
ob_cube_003.location = (-0.7199, -0.6387, 0.02977)
ob_cube_003.scale = (-0.1176, 0.1205, 0.02238)
ob_cube_004.location = (-0.7199, -0.3599, 0.02977)
ob_cube_004.scale = (-0.1176, 0.1205, 0.02238)
ob_cube_005.location = (-0.7199, -0.09026, 0.02977)
ob_cube_005.scale = (-0.1176, 0.1205, 0.02238)
ob_cube_006.location = (-0.7199, 0.1842, 0.02977)
ob_cube_006.scale = (-0.1176, 0.1205, 0.02238)
ob_cube_007.location = (-0.7199, 0.4551, 0.02977)
ob_cube_007.scale = (-0.1176, 0.1205, 0.02238)
ob_cube_008.location = (-0.7199, 0.7381, 0.02977)
ob_cube_008.scale = (-0.1176, 0.1205, 0.02238)
ob_cube_009.location = (-0.7199, 1.017, 0.02977)
ob_cube_009.scale = (-0.1176, 0.1205, 0.02238)
ob_cube_010.location = (-0.4288, -1.175, 0.02977)
ob_cube_010.scale = (-0.12, 0.1205, 0.02238)
ob_cube_011.location = (-0.4288, -0.9067, 0.02977)
ob_cube_011.scale = (-0.1176, 0.1205, 0.02238)
ob_cube_012.location = (-0.4288, -0.6387, 0.02977)
ob_cube_012.scale = (-0.1176, 0.1205, 0.02238)
ob_cube_013.location = (-0.4288, -0.3599, 0.02977)
ob_cube_013.scale = (-0.1176, 0.1205, 0.02238)
ob_cube_014.location = (-0.4288, -0.09026, 0.02977)
ob_cube_014.scale = (-0.1176, 0.1205, 0.02238)
ob_cube_015.location = (-0.4288, 0.1842, 0.02977)
ob_cube_015.scale = (-0.1176, 0.1205, 0.02238)
ob_cube_016.location = (-0.4288, 0.4551, 0.02977)
ob_cube_016.scale = (-0.1176, 0.1205, 0.02238)
ob_cube_017.location = (-0.4288, 0.7381, 0.02977)
ob_cube_017.scale = (-0.1176, 0.1205, 0.02238)
ob_cube_018.location = (-0.4288, 1.017, 0.02977)
ob_cube_018.scale = (-0.1176, 0.1205, 0.02238)
ob_cube_019.location = (-0.1243, -1.175, 0.02977)
ob_cube_019.scale = (-0.12, 0.1205, 0.02238)
ob_cube_020.location = (-0.1243, -0.9067, 0.02977)
ob_cube_020.scale = (-0.1176, 0.1205, 0.02238)
ob_cube_021.location = (-0.1243, -0.6387, 0.02977)
ob_cube_021.scale = (-0.1176, 0.1205, 0.02238)
ob_cube_022.location = (-0.1243, -0.3599, 0.02977)
ob_cube_022.scale = (-0.1176, 0.1205, 0.02238)
ob_cube_023.location = (-0.1243, -0.09026, 0.02977)
ob_cube_023.scale = (-0.1176, 0.1205, 0.02238)
ob_cube_024.location = (-0.1243, 0.1842, 0.02977)
ob_cube_024.scale = (-0.1176, 0.1205, 0.02238)
ob_cube_025.location = (-0.1243, 0.4551, 0.02977)
ob_cube_025.scale = (-0.1176, 0.1205, 0.02238)
ob_cube_026.location = (-0.1243, 0.7381, 0.02977)
ob_cube_026.scale = (-0.1176, 0.1205, 0.02238)
ob_cube_027.location = (-0.1243, 1.017, 0.02977)
ob_cube_027.scale = (-0.1176, 0.1205, 0.02238)
ob_cube_028.location = (0.8687, -0.2259, 0.005178)
ob_cube_028.scale = (-0.1204, 0.2134, 0.02853)
ob_cube_029.location = (0.8736, 0.2425, 0.005178)
ob_cube_029.scale = (-0.1204, 0.2134, 0.02853)

# ---- collection membership
col_collection.objects.link(ob_light)
col_collection.objects.link(ob_camera)
col_collection.objects.link(ob_cube)
col_collection.objects.link(ob_cube_001)
col_collection.objects.link(ob_cube_002)
col_collection.objects.link(ob_cube_003)
col_collection.objects.link(ob_cube_004)
col_collection.objects.link(ob_cube_005)
col_collection.objects.link(ob_cube_006)
col_collection.objects.link(ob_cube_007)
col_collection.objects.link(ob_cube_008)
col_collection.objects.link(ob_cube_009)
col_collection.objects.link(ob_cube_010)
col_collection.objects.link(ob_cube_011)
col_collection.objects.link(ob_cube_012)
col_collection.objects.link(ob_cube_013)
col_collection.objects.link(ob_cube_014)
col_collection.objects.link(ob_cube_015)
col_collection.objects.link(ob_cube_016)
col_collection.objects.link(ob_cube_017)
col_collection.objects.link(ob_cube_018)
col_collection.objects.link(ob_cube_019)
col_collection.objects.link(ob_cube_020)
col_collection.objects.link(ob_cube_021)
col_collection.objects.link(ob_cube_022)
col_collection.objects.link(ob_cube_023)
col_collection.objects.link(ob_cube_024)
col_collection.objects.link(ob_cube_025)
col_collection.objects.link(ob_cube_026)
col_collection.objects.link(ob_cube_027)
col_collection.objects.link(ob_cube_028)
col_collection.objects.link(ob_cube_029)

# ---- scene / render settings (as saved in the file)
scene.camera = ob_camera
scene.frame_start = 1; scene.frame_end = 250; scene.frame_set(1)
scene.render.engine = 'BLENDER_EEVEE_NEXT'
scene.cycles.sampling_pattern = 'TABULATED_SOBOL'
scene.cycles.use_light_tree = False
scene.view_settings.view_transform = 'Filmic'
bpy.context.view_layer.update()
